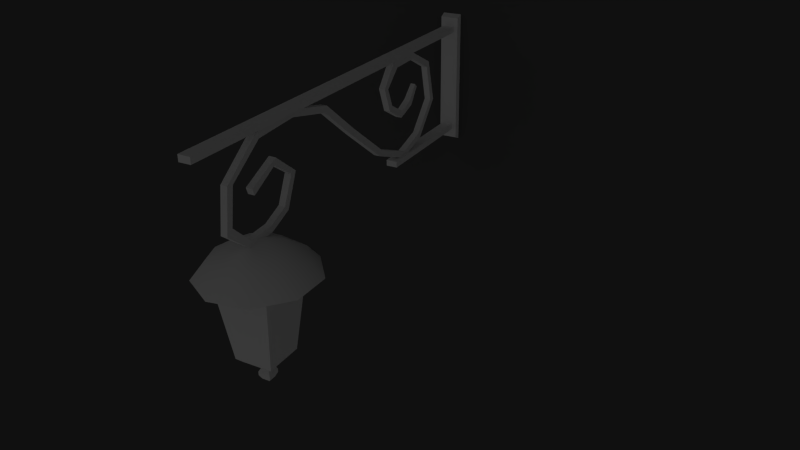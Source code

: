 # Source: lampa.blend  (saved by Blender 2.61.0; exported with 4.5.12 LTS)
import bpy
from mathutils import Matrix  # noqa: F401  (used for matrix-valued properties, if any)

bpy.ops.wm.read_factory_settings(use_empty=True)
scene = bpy.context.scene
scene.name = 'Scene'

# ---- collections
col_collection_1 = bpy.data.collections.new('Collection 1'); scene.collection.children.link(col_collection_1)

# ---- materials (node trees are filled in below, after node groups)
mat_material_001 = bpy.data.materials.new('Material.001')
mat_material_001.alpha_threshold = 0.0
mat_material_001.use_transparent_shadow = False
mat_material_001.diffuse_color = (0.1025, 0.1025, 0.1025, 1.0)
mat_material_001.roughness = 0.5
mat_material_001.specular_intensity = 0.0
mat_material_001.line_color = (0.0, 0.0, 0.0, 1.0)

# ---- material node trees

# ---- world
world_world = bpy.data.worlds.new('World'); scene.world = world_world
world_world.color = (0.05088, 0.05088, 0.05088)
world_world.use_sun_shadow = False
world_world.sun_shadow_jitter_overblur = 0.0
world_world.cycles.sampling_method = 'MANUAL'
world_world.cycles.sample_map_resolution = 256

# ---- cameras
cam_camera = bpy.data.cameras.new('Camera')
cam_camera.clip_end = 100.0
cam_camera.lens = 35.0
cam_camera.sensor_width = 32.0
cam_camera.sensor_height = 18.0
cam_camera.ortho_scale = 7.314
cam_camera.dof.focus_distance = 0.0
cam_camera.dof.aperture_fstop = 128.0

# ---- meshes
me_plane = bpy.data.meshes.new('Plane')
me_plane.from_pydata([(1.0, 1.0, 0.0), (1.0, -1.0, 0.0), (-1.0, -1.0, 0.0), (-1.0, 1.0, 0.0)], [], [(0, 3, 2, 1)])
me_plane.materials.append(mat_material_001)
me_plane.use_remesh_preserve_volume = False
me_plane.use_remesh_preserve_attributes = False
me_plane.use_mirror_vertex_groups = False
me_plane.update()
me_cube_001 = bpy.data.meshes.new('Cube.001')
me_cube_001.from_pydata([(-5.999, 0.3333, -1.701), (-5.999, -0.3333, -1.701), (-6.666, -0.3333, -1.701), (-6.666, 0.3333, -1.701), (-5.818, 0.5146, -0.1618), (-5.818, -0.5146, -0.1618), (-6.847, -0.5146, -0.1618), (-6.847, 0.5146, -0.1618), (-6.593, -0.2613, -1.777), (-6.593, 0.2613, -1.777), (-6.071, 0.2613, -1.777), (-6.071, -0.2613, -1.777), (-6.254, -0.07817, -1.841), (-6.41, -0.07817, -1.841), (-6.254, 0.07817, -1.841), (-6.41, 0.07817, -1.841), (-6.41, -0.07817, -1.955), (-6.41, 0.07817, -1.955), (-6.254, 0.07817, -1.955), (-6.254, -0.07817, -1.955), (-6.225, -0.107, -2.006), (-6.439, -0.107, -2.006), (-6.225, 0.107, -2.006), (-6.439, 0.107, -2.006), (-6.439, -0.107, -2.07), (-6.439, 0.107, -2.07), (-6.225, 0.107, -2.07), (-6.225, -0.107, -2.07), (-6.263, -0.06933, -2.147), (-6.402, -0.06933, -2.147), (-6.263, 0.06933, -2.147), (-6.402, 0.06933, -2.147), (-6.332, 1.0, -0.2862), (-5.689, 0.766, -0.2862), (-5.347, 0.1736, -0.2862), (-5.466, -0.5, -0.2862), (-5.99, -0.9397, -0.2862), (-6.674, -0.9397, -0.2862), (-7.198, -0.5, -0.2862), (-7.317, 0.1736, -0.2862), (-6.975, 0.766, -0.2862), (-6.332, -2.603e-08, 0.3225), (-6.332, -2.603e-08, -0.08349), (-6.332, 0.7926, -0.04092), (-6.332, 0.4593, 0.162), (-5.823, 0.6072, -0.04092), (-6.037, 0.3518, 0.162), (-5.552, 0.1376, -0.04092), (-5.88, 0.07975, 0.162), (-5.646, -0.3963, -0.04092), (-5.934, -0.2296, 0.162), (-6.061, -0.7448, -0.04092), (-6.175, -0.4316, 0.162), (-6.603, -0.7448, -0.04092), (-6.489, -0.4316, 0.162), (-7.019, -0.3963, -0.04092), (-6.73, -0.2296, 0.162), (-7.113, 0.1376, -0.04092), (-6.784, 0.07975, 0.162), (-6.842, 0.6072, -0.04092), (-6.627, 0.3518, 0.162), (-0.1048, 0.1026, 1.897), (-0.1048, -0.1026, 1.897), (-7.547, -0.1026, 1.897), (-7.547, 0.1026, 1.897), (-0.1048, 0.1026, 2.006), (-0.1048, -0.1026, 2.006), (-7.547, -0.1026, 2.006), (-7.547, 0.1026, 2.006), (-1.584, 0.04423, 1.275), (-1.584, -0.04423, 1.275), (-1.522, -0.04423, 1.213), (-1.522, 0.04423, 1.213), (-1.756, 0.05827, 0.9325), (-1.756, -0.05827, 0.9325), (-1.8, -0.05827, 1.04), (-1.8, 0.05827, 1.04), (-2.077, 0.05827, 0.9113), (-2.077, -0.05827, 0.9113), (-2.123, -0.05827, 0.8043), (-2.123, 0.05827, 0.8043), (-2.528, 0.05827, 1.043), (-2.528, -0.05827, 1.043), (-2.444, -0.05827, 1.124), (-2.444, 0.05827, 1.124), (-2.574, 0.05827, 1.456), (-2.574, -0.05827, 1.456), (-2.687, -0.05827, 1.482), (-2.687, 0.05827, 1.482), (-2.337, 0.05827, 1.91), (-2.337, -0.05827, 1.91), (-2.249, -0.05827, 1.753), (-2.249, 0.05827, 1.753), (-1.695, 0.05827, 1.769), (-1.695, -0.05827, 1.769), (-1.692, -0.05827, 1.886), (-1.692, 0.05827, 1.886), (-1.077, 0.05827, 1.564), (-1.077, -0.05827, 1.564), (-1.152, -0.05827, 1.475), (-1.152, 0.05827, 1.475), (-1.011, 0.05827, 0.8228), (-1.011, -0.05827, 0.8228), (-0.8966, -0.05827, 0.8004), (-0.8966, 0.05827, 0.8004), (-1.426, 0.05827, 0.1965), (-1.426, -0.05827, 0.1965), (-1.479, -0.05827, 0.3005), (-1.479, 0.05827, 0.3005), (-2.042, 0.05827, 0.1295), (-2.042, -0.05827, 0.1295), (-2.054, -0.05827, 0.01362), (-2.054, 0.05827, 0.01362), (-2.897, 0.05827, 0.3429), (-2.897, -0.05827, 0.3429), (-2.839, -0.05827, 0.4438), (-2.839, 0.05827, 0.4438), (-3.708, 0.05827, 1.119), (-3.708, -0.05827, 1.119), (-3.766, -0.05827, 1.019), (-3.766, 0.05827, 1.019), (-4.506, 0.05827, 1.63), (-4.506, -0.05827, 1.63), (-4.448, -0.05827, 1.731), (-4.448, 0.05827, 1.731), (-5.304, 0.05827, 1.931), (-5.304, -0.05827, 1.931), (-5.323, -0.05827, 1.816), (-5.323, 0.05827, 1.816), (-6.131, 0.05827, 1.764), (-6.131, -0.05827, 1.764), (-6.188, -0.05827, 1.865), (-6.188, 0.05827, 1.865), (-6.879, 0.05827, 1.333), (-6.879, -0.05827, 1.333), (-6.764, -0.05827, 1.312), (-6.764, 0.05827, 1.312), (-6.862, 0.05828, 0.7003), (-6.862, -0.05827, 0.7003), (-6.985, -0.05827, 0.6105), (-6.985, 0.05828, 0.6105), (-6.52, 0.05828, 0.2334), (-6.52, -0.05826, 0.2334), (-6.492, -0.05826, 0.3467), (-6.492, 0.05828, 0.3467), (-6.018, 0.05828, 0.3757), (-6.018, -0.05826, 0.3757), (-6.015, -0.05826, 0.2592), (-6.015, 0.05828, 0.2592), (-5.588, 0.05828, 0.4466), (-5.588, -0.05826, 0.4466), (-5.666, -0.05826, 0.5335), (-5.666, 0.05828, 0.5335), (-5.46, 0.05828, 0.983), (-5.46, -0.05826, 0.983), (-5.344, -0.05826, 0.9944), (-5.344, 0.05828, 0.9944), (-5.802, 0.05828, 1.366), (-5.802, -0.05826, 1.366), (-5.839, -0.05826, 1.255), (-5.839, 0.05828, 1.255), (-6.333, 0.05828, 0.9817), (-6.333, -0.05826, 0.9817), (-6.37, -0.05826, 1.092), (-6.37, 0.05828, 1.092), (-2.399, 0.1026, 0.0649), (-2.399, -0.1026, 0.0649), (-0.1048, -0.1026, 0.0649), (-0.1048, 0.1026, 0.0649), (-2.399, 0.1026, -0.04419), (-2.399, -0.1026, -0.04419), (-0.1048, -0.1026, -0.04419), (-0.1048, 0.1026, -0.04419), (0.1721, 0.1872, 2.29), (0.1721, -0.1872, 2.29), (0.1721, -0.1872, -0.343), (0.1721, 0.1872, -0.343), (-0.1204, 0.1697, 2.167), (-0.1204, -0.1697, 2.167), (-0.1204, -0.1697, -0.2201), (-0.1204, 0.1697, -0.2201)], [], [(0, 4, 5, 1), (1, 5, 6, 2), (2, 6, 7, 3), (4, 0, 3, 7), (2, 3, 9, 8), (3, 0, 10, 9), (0, 1, 11, 10), (1, 2, 8, 11), (11, 8, 13, 12), (10, 11, 12, 14), (9, 10, 14, 15), (8, 9, 15, 13), (13, 15, 17, 16), (15, 14, 18, 17), (14, 12, 19, 18), (12, 13, 16, 19), (19, 16, 21, 20), (18, 19, 20, 22), (17, 18, 22, 23), (16, 17, 23, 21), (21, 23, 25, 24), (23, 22, 26, 25), (22, 20, 27, 26), (20, 21, 24, 27), (27, 24, 29, 28), (26, 27, 28, 30), (25, 26, 30, 31), (24, 25, 31, 29), (30, 28, 29, 31), (42, 32, 33), (42, 33, 34), (42, 34, 35), (42, 35, 36), (42, 36, 37), (42, 37, 38), (42, 38, 39), (42, 39, 40), (40, 32, 42), (44, 41, 46), (32, 43, 45, 33), (43, 44, 46, 45), (46, 41, 48), (33, 45, 47, 34), (45, 46, 48, 47), (48, 41, 50), (34, 47, 49, 35), (47, 48, 50, 49), (50, 41, 52), (35, 49, 51, 36), (49, 50, 52, 51), (52, 41, 54), (36, 51, 53, 37), (51, 52, 54, 53), (54, 41, 56), (37, 53, 55, 38), (53, 54, 56, 55), (56, 41, 58), (38, 55, 57, 39), (55, 56, 58, 57), (58, 41, 60), (39, 57, 59, 40), (57, 58, 60, 59), (60, 41, 44), (43, 32, 40, 59), (59, 60, 44, 43), (61, 62, 63, 64), (65, 68, 67, 66), (61, 65, 66, 62), (62, 66, 67, 63), (63, 67, 68, 64), (65, 61, 64, 68), (71, 70, 69, 72), (71, 72, 73, 74), (72, 69, 76, 73), (69, 70, 75, 76), (70, 71, 74, 75), (75, 74, 79, 78), (76, 75, 78, 77), (73, 76, 77, 80), (74, 73, 80, 79), (79, 80, 81, 82), (80, 77, 84, 81), (77, 78, 83, 84), (78, 79, 82, 83), (83, 82, 87, 86), (84, 83, 86, 85), (81, 84, 85, 88), (82, 81, 88, 87), (87, 88, 89, 90), (88, 85, 92, 89), (85, 86, 91, 92), (86, 87, 90, 91), (91, 90, 95, 94), (92, 91, 94, 93), (89, 92, 93, 96), (90, 89, 96, 95), (95, 96, 97, 98), (96, 93, 100, 97), (93, 94, 99, 100), (94, 95, 98, 99), (99, 98, 103, 102), (100, 99, 102, 101), (97, 100, 101, 104), (98, 97, 104, 103), (103, 104, 105, 106), (104, 101, 108, 105), (101, 102, 107, 108), (102, 103, 106, 107), (107, 106, 111, 110), (108, 107, 110, 109), (105, 108, 109, 112), (106, 105, 112, 111), (111, 112, 113, 114), (112, 109, 116, 113), (109, 110, 115, 116), (110, 111, 114, 115), (115, 114, 119, 118), (116, 115, 118, 117), (113, 116, 117, 120), (114, 113, 120, 119), (119, 120, 121, 122), (120, 117, 124, 121), (117, 118, 123, 124), (118, 119, 122, 123), (123, 122, 127, 126), (124, 123, 126, 125), (121, 124, 125, 128), (122, 121, 128, 127), (127, 128, 129, 130), (128, 125, 132, 129), (125, 126, 131, 132), (126, 127, 130, 131), (131, 130, 135, 134), (132, 131, 134, 133), (129, 132, 133, 136), (130, 129, 136, 135), (135, 136, 137, 138), (136, 133, 140, 137), (133, 134, 139, 140), (134, 135, 138, 139), (139, 138, 143, 142), (140, 139, 142, 141), (137, 140, 141, 144), (138, 137, 144, 143), (143, 144, 145, 146), (144, 141, 148, 145), (141, 142, 147, 148), (142, 143, 146, 147), (147, 146, 151, 150), (148, 147, 150, 149), (145, 148, 149, 152), (146, 145, 152, 151), (151, 152, 153, 154), (152, 149, 156, 153), (149, 150, 155, 156), (150, 151, 154, 155), (155, 154, 159, 158), (156, 155, 158, 157), (153, 156, 157, 160), (154, 153, 160, 159), (159, 160, 161, 162), (160, 157, 164, 161), (157, 158, 163, 164), (158, 159, 162, 163), (164, 163, 162, 161), (168, 172, 169, 165), (170, 166, 165, 169), (171, 167, 166, 170), (172, 168, 167, 171), (168, 165, 166, 167), (172, 171, 170, 169), (176, 180, 177, 173), (178, 174, 173, 177), (179, 175, 174, 178), (180, 176, 175, 179), (180, 179, 178, 177)])
me_cube_001.polygons.foreach_set('use_smooth', [True] * 176)
me_cube_001.use_remesh_preserve_volume = False
me_cube_001.use_remesh_preserve_attributes = False
me_cube_001.use_mirror_vertex_groups = False
me_cube_001.update()

# ---- objects
ob_plane = bpy.data.objects.new('Plane', me_plane)
ob_cube = bpy.data.objects.new('Cube', me_cube_001)
ob_camera = bpy.data.objects.new('Camera', cam_camera)

# ---- transforms, parenting, visibility, modifiers, constraints
ob_plane.location = (0.0, 7.544e-08, 0.0)
ob_plane.rotation_euler = (-0.0, 1.571, 0.0)
ob_plane.scale = (40.13, 40.13, 40.13)
ob_plane.lineart.crease_threshold = 0.0
ob_cube.location = (0.0, 0.0, 0.0)
ob_cube.lineart.crease_threshold = 0.0
_m = ob_cube.modifiers.new('EdgeSplit', 'EDGE_SPLIT')
_m.split_angle = 0.576
ob_camera.location = (-15.03, -7.306, 6.038)
ob_camera.rotation_euler = (1.109, 0.01082, 5.222)
ob_camera.scale = (1.777, 1.777, 1.777)
ob_camera.lock_rotations_4d = False
ob_camera.empty_display_type = 'ARROWS'
ob_camera.color = (0.0, 0.0, 0.0, 0.0)
ob_camera.display_type = 'WIRE'
ob_camera.lineart.crease_threshold = 0.0

# ---- collection membership
col_collection_1.objects.link(ob_plane)
col_collection_1.objects.link(ob_cube)
col_collection_1.objects.link(ob_camera)

# ---- scene / render settings (as saved in the file)
scene.camera = ob_camera
scene.frame_start = 1; scene.frame_end = 250; scene.frame_set(1)
scene.render.engine = 'BLENDER_EEVEE_NEXT'
scene.render.image_settings.file_format = 'JPEG'
scene.render.image_settings.color_mode = 'RGB'
scene.render.image_settings.compression = 90
scene.render.dither_intensity = 0.0
scene.render.bake_margin = 2
scene.render.bake_bias = 0.0
scene.cycles.use_denoising = False
scene.cycles.samples = 10
scene.cycles.sampling_pattern = 'TABULATED_SOBOL'
scene.cycles.light_sampling_threshold = 0.0
scene.cycles.use_adaptive_sampling = False
scene.cycles.use_light_tree = False
scene.cycles.blur_glossy = 0.0
scene.cycles.volume_bounces = 1
scene.cycles.pixel_filter_type = 'GAUSSIAN'
scene.cycles.sample_clamp_indirect = 0.0
scene.view_settings.view_transform = 'Standard'
bpy.context.view_layer.update()

# ---- added for rendering (the .blend has no usable light): sun
light_auto_sun = bpy.data.lights.new('AutoSun', 'SUN')
light_auto_sun.energy = 3.0
light_auto_sun.angle = 0.0523599
ob_auto_sun = bpy.data.objects.new('AutoSun', light_auto_sun)
scene.collection.objects.link(ob_auto_sun)
ob_auto_sun.rotation_euler = (0.872665, 0.174533, 0.523599)
bpy.context.view_layer.update()
